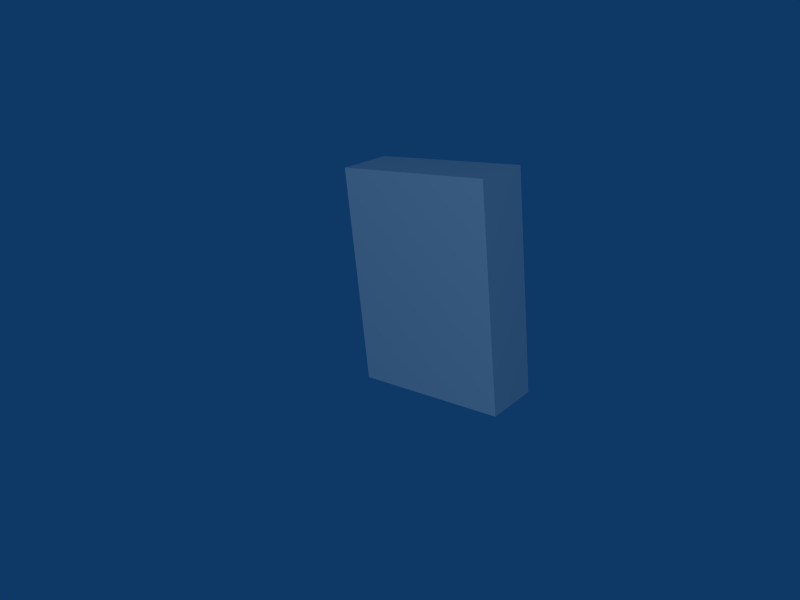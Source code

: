 # Source: Ladder_001.blend  (saved by Blender 2.47.0; exported with 4.5.12 LTS)
import bpy
from mathutils import Matrix  # noqa: F401  (used for matrix-valued properties, if any)

bpy.ops.wm.read_factory_settings(use_empty=True)
scene = bpy.context.scene
scene.name = 'Scene'

# ---- collections
col_collection_1 = bpy.data.collections.new('Collection 1'); scene.collection.children.link(col_collection_1)

# ---- materials (node trees are filled in below, after node groups)
mat_ladder_m = bpy.data.materials.new('ladder_M')
mat_ladder_m.alpha_threshold = 0.0
mat_ladder_m.roughness = 0.5
mat_ladder_m.line_color = (0.0, 0.0, 0.0, 1.0)
mat_material = bpy.data.materials.new('Material')
mat_material.alpha_threshold = 0.0
mat_material.roughness = 0.5
mat_material.line_color = (0.0, 0.0, 0.0, 1.0)

# ---- material node trees

# ---- world
world_world = bpy.data.worlds.new('World'); scene.world = world_world
world_world.color = (0.05656, 0.2208, 0.4)
world_world.use_sun_shadow = False
world_world.sun_shadow_jitter_overblur = 0.0
world_world.cycles.sampling_method = 'MANUAL'
world_world.cycles.sample_map_resolution = 256
world_world.light_settings.ao_factor = 1.4

# ---- cameras
cam_camera = bpy.data.cameras.new('Camera')
cam_camera.passepartout_alpha = 0.2
cam_camera.clip_end = 100.0
cam_camera.lens = 35.0
cam_camera.ortho_scale = 7.314
cam_camera.show_passepartout = False
cam_camera.show_safe_areas = True
cam_camera.dof.focus_distance = 0.0
cam_camera.dof.aperture_fstop = 128.0

# ---- lights
light_spot = bpy.data.lights.new('Spot', 'POINT')
light_spot.transmission_factor = 0.0
light_spot.cutoff_distance = 30.0
light_spot.energy = 100.0
light_spot.shadow_buffer_clip_start = 1.001
light_spot.shadow_soft_size = 1.0
light_spot.shadow_maximum_resolution = 0.006
light_spot.use_absolute_resolution = True
light_spot.cycles.use_multiple_importance_sampling = False

# ---- meshes
me_cube = bpy.data.meshes.new('Cube')
me_cube.from_pydata([(0.102, 0.03122, -0.1423), (0.102, -0.04149, -0.1423), (-0.102, -0.04149, -0.1423), (-0.102, 0.03122, -0.1423), (0.102, 0.03122, 0.1415), (0.102, -0.04149, 0.1415), (-0.102, -0.04149, 0.1415), (-0.102, 0.03122, 0.1415)], [], [(0, 1, 2, 3), (4, 7, 6, 5), (0, 4, 5, 1), (1, 5, 6, 2), (2, 6, 7, 3), (4, 0, 3, 7)])
me_cube.use_remesh_preserve_volume = False
me_cube.use_remesh_preserve_attributes = False
me_cube.use_mirror_vertex_groups = False
me_cube.update()
me_cube_003 = bpy.data.meshes.new('Cube.003')
me_cube_003.from_pydata([(-0.7266, -0.3174, 0.7143), (-0.7266, 0.1044, 0.7197), (0.734, -0.3174, 0.7143), (0.734, 0.1044, 0.7197), (0.734, -0.2981, 0.5717), (0.734, 0.1258, 0.5771), (-0.7266, -0.2981, 0.5717), (-0.7266, 0.1258, 0.5771), (0.6123, 0.1258, 0.5771), (0.4223, 0.1258, 0.5771), (0.6123, -0.2981, 0.5717), (0.4223, -0.2981, 0.5717), (-0.6049, 0.1258, 0.5771), (-0.4223, 0.1258, 0.5771), (-0.6049, -0.2981, 0.5717), (-0.4223, -0.2981, 0.5717), (-0.6049, 0.522, -0.05428), (-0.6049, 0.2348, -0.1438), (-0.6049, -0.19, -0.1491), (-0.6049, -0.5034, -0.06707), (-0.6049, -0.522, 0.05428), (-0.6049, -0.2348, 0.1438), (-0.6049, 0.19, 0.1491), (-0.6049, 0.5034, 0.06707), (0.6123, 0.522, -0.05428), (0.6123, 0.2348, -0.1438), (0.6123, -0.19, -0.1491), (0.6123, -0.5034, -0.06707), (0.6123, -0.522, 0.05428), (0.6123, -0.2348, 0.1438), (0.6123, 0.19, 0.1491), (0.6123, 0.5034, 0.06707), (-0.4223, 0.522, -0.05428), (-0.4223, 0.2348, -0.1438), (-0.4223, -0.19, -0.1491), (-0.4223, -0.5034, -0.06707), (-0.4223, -0.522, 0.05428), (-0.4223, -0.2348, 0.1438), (-0.4223, 0.19, 0.1491), (-0.4223, 0.5034, 0.06707), (0.4223, 0.522, -0.05428), (0.4223, 0.2348, -0.1438), (0.4223, -0.19, -0.1491), (0.4223, -0.5034, -0.06707), (0.4223, -0.522, 0.05428), (0.4223, -0.2348, 0.1438), (0.4223, 0.19, 0.1491), (0.4223, 0.5034, 0.06707), (0.4223, 0.1267, 0.09942), (0.4223, -0.1565, 0.09589), (0.4223, -0.348, 0.03619), (0.4223, -0.3356, -0.04471), (0.4223, -0.1267, -0.09942), (0.4223, 0.1565, -0.09589), (0.4223, 0.3356, 0.04471), (0.4223, 0.348, -0.03619), (-0.4223, 0.1267, 0.09942), (-0.4223, -0.1565, 0.09589), (-0.4223, -0.348, 0.03619), (-0.4223, -0.3356, -0.04471), (-0.4223, -0.1267, -0.09942), (-0.4223, 0.1565, -0.09589), (-0.4223, 0.3356, 0.04471), (-0.4223, 0.348, -0.03619), (0.6123, 0.1267, 0.09942), (0.6123, -0.1565, 0.09589), (0.6123, -0.348, 0.03619), (0.6123, -0.3356, -0.04471), (0.6123, -0.1267, -0.09942), (0.6123, 0.1565, -0.09589), (0.6123, 0.3356, 0.04471), (0.6123, 0.348, -0.03619), (-0.6049, 0.1267, 0.09942), (-0.6049, -0.1565, 0.09589), (-0.6049, -0.348, 0.03619), (-0.6049, -0.3356, -0.04471), (-0.6049, -0.1267, -0.09942), (-0.6049, 0.1565, -0.09589), (-0.6049, 0.3356, 0.04471), (-0.6049, 0.348, -0.03619), (0.9131, 0.1267, 0.09942), (0.9131, -0.1565, 0.09589), (0.9131, -0.348, 0.03619), (0.9131, -0.3356, -0.04471), (0.9131, -0.1267, -0.09942), (0.9131, 0.1565, -0.09589), (0.9131, 0.348, -0.03619), (0.9131, 0.3356, 0.04471), (-0.9085, 0.1267, 0.09942), (-0.9085, -0.1565, 0.09589), (-0.9085, -0.348, 0.03619), (-0.9085, -0.3356, -0.04471), (-0.9085, -0.1267, -0.09942), (-0.9085, 0.1565, -0.09589), (-0.9085, 0.348, -0.03619), (-0.9085, 0.3356, 0.04471)], [], [(0, 2, 3, 1), (15, 0, 14), (13, 12, 1), (11, 10, 2), (8, 9, 3), (2, 0, 15, 11), (9, 13, 1, 3), (12, 7, 1), (0, 1, 7, 6), (14, 0, 6), (10, 4, 2), (4, 5, 3, 2), (5, 8, 3), (46, 45, 11, 9), (37, 38, 13, 15), (29, 30, 8, 10), (22, 21, 14, 12), (30, 46, 9, 8), (45, 29, 10, 11), (38, 22, 12, 13), (21, 37, 15, 14), (23, 39, 32, 16), (16, 32, 33, 17), (17, 33, 34, 18), (18, 34, 35, 19), (19, 35, 36, 20), (20, 36, 37, 21), (22, 38, 39, 23), (47, 31, 24, 40), (40, 24, 25, 41), (41, 25, 26, 42), (42, 26, 27, 43), (43, 27, 28, 44), (44, 28, 29, 45), (46, 30, 31, 47), (79, 78, 23, 16), (77, 79, 16, 17), (76, 77, 17, 18), (75, 76, 18, 19), (74, 75, 19, 20), (73, 74, 20, 21), (72, 73, 21, 22), (78, 72, 22, 23), (70, 71, 24, 31), (71, 69, 25, 24), (69, 68, 26, 25), (68, 67, 27, 26), (67, 66, 28, 27), (66, 65, 29, 28), (65, 64, 30, 29), (64, 70, 31, 30), (62, 63, 32, 39), (63, 61, 33, 32), (61, 60, 34, 33), (60, 59, 35, 34), (59, 58, 36, 35), (58, 57, 37, 36), (57, 56, 38, 37), (56, 62, 39, 38), (55, 54, 47, 40), (53, 55, 40, 41), (52, 53, 41, 42), (51, 52, 42, 43), (50, 51, 43, 44), (49, 50, 44, 45), (48, 49, 45, 46), (54, 48, 46, 47), (56, 48, 54, 62), (57, 49, 48, 56), (58, 50, 49, 57), (59, 51, 50, 58), (60, 52, 51, 59), (61, 53, 52, 60), (63, 55, 53, 61), (62, 54, 55, 63), (64, 80, 87, 70), (65, 81, 80, 64), (66, 82, 81, 65), (67, 83, 82, 66), (68, 84, 83, 67), (69, 85, 84, 68), (71, 86, 85, 69), (70, 87, 86, 71), (88, 72, 78, 95), (89, 73, 72, 88), (90, 74, 73, 89), (91, 75, 74, 90), (92, 76, 75, 91), (93, 77, 76, 92), (94, 79, 77, 93), (95, 78, 79, 94)])
me_cube_003.polygons.foreach_set('use_smooth', [0, 0, 0, 0, 0, 0, 0, 0, 0, 0, 0, 0, 0, 0, 0, 0, 0, 0, 0, 0, 0, 1, 1, 1, 1, 1, 1, 1, 1, 1, 1, 1, 1, 1, 1, 0, 0, 0, 0, 0, 0, 0, 0, 0, 0, 0, 0, 0, 0, 0, 0, 0, 0, 0, 0, 0, 0, 0, 0, 0, 0, 0, 0, 0, 0, 0, 0, 1, 1, 1, 1, 1, 1, 1, 1, 1, 1, 1, 1, 1, 1, 1, 1, 1, 1, 1, 1, 1, 1, 1, 1])
_uv = me_cube_003.uv_layers.new(name='UVTex')
_uv.uv.foreach_set('vector', [0.03338, 0.09303, 0.6103, 0.09303, 0.6103, 0.1604, 0.03338, 0.1604, 0.1534, 0.03049, 0.03338, 0.08724, 0.08138, 0.03049, 0.1535, 0.2258, 0.08145, 0.2258, 0.03338, 0.1688, 0.4865, 0.03049, 0.5614, 0.03049, 0.6094, 0.08724, 0.5621, 0.2258, 0.4871, 0.2258, 0.6102, 0.1688, 0.6094, 0.08724, 0.03338, 0.08724, 0.1534, 0.03049, 0.4865, 0.03049, 0.4871, 0.2258, 0.1535, 0.2258, 0.03338, 0.1688, 0.6102, 0.1688, 0.08145, 0.2258, 0.03338, 0.2258, 0.03338, 0.1688, 0.7371, 0.7628, 0.8537, 0.7628, 0.8541, 0.8192, 0.7368, 0.8192, 0.08138, 0.03049, 0.03338, 0.08724, 0.03338, 0.03049, 0.5614, 0.03049, 0.6094, 0.03049, 0.6094, 0.08724, 0.9701, 0.8201, 0.8567, 0.8202, 0.8567, 0.7637, 0.9695, 0.7637, 0.6102, 0.2258, 0.5621, 0.2258, 0.6102, 0.1688, 0.4377, 0.2508, 0.4372, 0.3635, 0.1444, 0.3645, 0.1447, 0.2523, 0.4391, 0.6064, 0.4388, 0.7121, 0.1459, 0.7125, 0.1463, 0.6074, 0.4376, 0.4921, 0.4388, 0.6078, 0.1458, 0.6082, 0.1448, 0.4931, 0.4377, 0.363, 0.4387, 0.4915, 0.1459, 0.4925, 0.1447, 0.3645, 0.4388, 0.6078, 0.4389, 0.7127, 0.1459, 0.7131, 0.1458, 0.6082, 0.4372, 0.3635, 0.4376, 0.4921, 0.1448, 0.4931, 0.1444, 0.3645, 0.4371, 0.2514, 0.4377, 0.363, 0.1447, 0.3645, 0.1442, 0.2529, 0.4387, 0.4915, 0.4391, 0.6064, 0.1463, 0.6074, 0.1459, 0.4925, 0.3348, 0.8175, 0.3348, 0.8983, 0.2447, 0.8983, 0.2447, 0.8175, 0.2403, 0.8131, 0.2403, 0.8939, 0.1497, 0.8939, 0.1497, 0.8131, 0.5317, 0.6421, 0.4456, 0.6421, 0.4456, 0.5483, 0.5317, 0.5483, 0.5294, 0.5453, 0.4432, 0.5453, 0.4432, 0.4558, 0.5294, 0.4558, 0.5294, 0.4527, 0.4432, 0.4527, 0.4432, 0.3568, 0.5294, 0.3568, 0.5294, 0.3516, 0.4432, 0.3516, 0.4432, 0.2532, 0.5294, 0.2532, 0.4371, 0.8153, 0.4371, 0.8961, 0.3466, 0.8961, 0.3466, 0.8153, 0.3381, 0.7337, 0.3381, 0.8175, 0.2481, 0.8175, 0.2481, 0.7337, 0.2394, 0.7293, 0.2394, 0.8131, 0.149, 0.8131, 0.149, 0.7293, 0.6211, 0.6416, 0.5317, 0.6416, 0.5317, 0.548, 0.6211, 0.548, 0.6188, 0.5449, 0.5294, 0.5449, 0.5294, 0.4556, 0.6188, 0.4556, 0.6188, 0.452, 0.5294, 0.452, 0.5294, 0.3563, 0.6188, 0.3563, 0.6188, 0.3514, 0.5294, 0.3514, 0.5294, 0.2532, 0.6188, 0.2532, 0.435, 0.7315, 0.435, 0.8153, 0.3466, 0.8153, 0.3466, 0.7315, 0.7297, 0.8836, 0.7297, 0.9166, 0.7098, 0.9249, 0.7097, 0.8754, 0.7529, 0.8603, 0.7297, 0.8836, 0.7097, 0.8754, 0.7447, 0.8404, 0.7859, 0.8602, 0.7529, 0.8603, 0.7447, 0.8404, 0.7941, 0.8403, 0.8093, 0.8835, 0.7859, 0.8602, 0.7941, 0.8403, 0.8292, 0.8752, 0.8094, 0.9165, 0.8093, 0.8835, 0.8292, 0.8752, 0.8293, 0.9247, 0.7861, 0.9398, 0.8094, 0.9165, 0.8293, 0.9247, 0.7944, 0.9597, 0.7531, 0.9399, 0.7861, 0.9398, 0.7944, 0.9597, 0.7449, 0.9598, 0.7297, 0.9166, 0.7531, 0.9399, 0.7449, 0.9598, 0.7098, 0.9249, 0.8095, 0.9166, 0.8096, 0.8836, 0.8295, 0.8754, 0.8294, 0.9249, 0.8096, 0.8836, 0.7863, 0.8603, 0.7946, 0.8404, 0.8295, 0.8754, 0.7863, 0.8603, 0.7533, 0.8602, 0.7451, 0.8403, 0.7946, 0.8404, 0.7533, 0.8602, 0.7299, 0.8835, 0.71, 0.8752, 0.7451, 0.8403, 0.7299, 0.8835, 0.7299, 0.9165, 0.7099, 0.9247, 0.71, 0.8752, 0.7299, 0.9165, 0.7531, 0.9398, 0.7449, 0.9597, 0.7099, 0.9247, 0.7531, 0.9398, 0.7861, 0.9399, 0.7943, 0.9598, 0.7449, 0.9597, 0.7861, 0.9399, 0.8095, 0.9166, 0.8294, 0.9249, 0.7943, 0.9598, 0.9453, 0.9191, 0.9454, 0.8861, 0.9653, 0.8779, 0.9652, 0.9273, 0.9454, 0.8861, 0.9221, 0.8627, 0.9304, 0.8428, 0.9653, 0.8779, 0.9221, 0.8627, 0.8892, 0.8626, 0.881, 0.8427, 0.9304, 0.8428, 0.8892, 0.8626, 0.8658, 0.8859, 0.8459, 0.8776, 0.881, 0.8427, 0.8658, 0.8859, 0.8657, 0.9189, 0.8458, 0.9271, 0.8459, 0.8776, 0.8657, 0.9189, 0.889, 0.9423, 0.8807, 0.9622, 0.8458, 0.9271, 0.889, 0.9423, 0.922, 0.9423, 0.9302, 0.9623, 0.8807, 0.9622, 0.922, 0.9423, 0.9453, 0.9191, 0.9652, 0.9273, 0.9302, 0.9623, 0.9454, 0.8861, 0.9454, 0.9191, 0.9652, 0.9273, 0.9653, 0.8779, 0.9221, 0.8627, 0.9454, 0.8861, 0.9653, 0.8779, 0.9304, 0.8428, 0.8892, 0.8626, 0.9221, 0.8627, 0.9304, 0.8428, 0.881, 0.8427, 0.8658, 0.8859, 0.8892, 0.8626, 0.881, 0.8427, 0.8459, 0.8776, 0.8657, 0.9189, 0.8658, 0.8859, 0.8459, 0.8776, 0.8458, 0.9271, 0.889, 0.9423, 0.8657, 0.9189, 0.8458, 0.9271, 0.8807, 0.9622, 0.922, 0.9423, 0.889, 0.9423, 0.8807, 0.9622, 0.9302, 0.9623, 0.9454, 0.9191, 0.922, 0.9423, 0.9302, 0.9623, 0.9652, 0.9273, 0.6274, 0.3006, 0.9764, 0.3006, 0.9764, 0.3899, 0.6274, 0.3899, 0.6274, 0.2055, 0.9764, 0.2055, 0.9764, 0.2989, 0.6274, 0.2989, 0.6274, 0.1209, 0.9764, 0.1209, 0.9764, 0.2038, 0.6274, 0.2038, 0.6274, 0.02289, 0.9764, 0.02289, 0.9764, 0.1165, 0.6274, 0.1165, 0.6274, 0.6579, 0.9764, 0.6579, 0.9764, 0.7471, 0.6274, 0.7471, 0.6274, 0.5677, 0.9764, 0.5677, 0.9764, 0.6552, 0.6274, 0.6552, 0.6274, 0.4822, 0.9764, 0.4822, 0.9764, 0.5651, 0.6274, 0.5651, 0.6274, 0.3918, 0.9764, 0.3918, 0.9764, 0.4783, 0.6274, 0.4783, 0.1354, 0.3978, 0.1354, 0.5213, 0.06995, 0.5213, 0.06995, 0.3978, 0.06905, 0.6677, 0.06905, 0.7912, 0.005135, 0.7912, 0.005135, 0.6677, 0.1339, 0.669, 0.1339, 0.7925, 0.06908, 0.7925, 0.06908, 0.669, 0.07017, 0.2607, 0.07017, 0.3842, 0.007207, 0.3842, 0.007207, 0.2607, 0.135, 0.2613, 0.135, 0.3848, 0.07081, 0.3848, 0.07081, 0.2613, 0.06856, 0.5313, 0.06856, 0.6548, 0.005163, 0.6548, 0.005163, 0.5313, 0.1336, 0.5325, 0.1336, 0.656, 0.06935, 0.656, 0.06935, 0.5325, 0.06932, 0.3984, 0.06932, 0.5219, 0.005016, 0.5219, 0.005016, 0.3984, 0.06987, 0.5216, 0.06987, 0.3976, 0.1353, 0.3976, 0.1353, 0.5216, 0.004853, 0.7906, 0.004853, 0.6687, 0.06951, 0.6687, 0.06951, 0.7906, 0.07045, 0.7901, 0.07045, 0.6695, 0.1336, 0.6695, 0.1336, 0.7901, 0.007171, 0.3829, 0.007171, 0.2606, 0.07058, 0.2606, 0.07058, 0.3829, 0.07055, 0.3846, 0.07055, 0.2606, 0.1353, 0.2606, 0.1353, 0.3846, 0.004417, 0.6542, 0.004417, 0.5316, 0.06914, 0.5316, 0.06914, 0.6542, 0.0696, 0.6557, 0.0696, 0.5328, 0.1334, 0.5328, 0.1334, 0.6557, 0.005388, 0.5219, 0.005388, 0.3982, 0.06893, 0.3982, 0.06893, 0.5219])
me_cube_003.materials.append(mat_ladder_m)
me_cube_003.use_remesh_preserve_volume = False
me_cube_003.use_remesh_preserve_attributes = False
me_cube_003.use_mirror_vertex_groups = False
me_cube_003.update()
me_cube_002 = bpy.data.meshes.new('Cube.002')
me_cube_002.from_pydata([(1.0, 0.75, -1.0), (1.0, -1.0, -1.0), (-1.0, -1.0, -1.0), (-1.0, 0.75, -1.0), (1.0, 0.75, 1.0), (1.0, -1.0, 1.0), (-1.0, -1.0, 1.0), (-1.0, 0.75, 1.0), (-0.8, -1.0, -0.8), (-0.8, -1.0, 0.8), (0.8, -1.0, -0.8), (0.8, -1.0, 0.8), (-0.8, 0.05976, -0.8), (0.8, 0.05976, -0.8), (-0.8, 0.05976, 0.8), (0.8, 0.05976, 0.8)], [], [(0, 1, 2, 3), (4, 7, 6, 5), (0, 4, 5, 1), (2, 6, 7, 3), (6, 2, 8, 9), (1, 5, 11, 10), (5, 6, 9, 11), (2, 1, 10, 8), (8, 10, 13, 12), (11, 9, 14, 15), (10, 11, 15, 13), (9, 8, 12, 14), (13, 15, 14, 12)])
_uv = me_cube_002.uv_layers.new(name='UVTex')
_uv.uv.foreach_set('vector', [0.8019, 0.6217, 0.9634, 0.6217, 0.9634, 0.9844, 0.8019, 0.9844, 0.624, 0.9813, 0.624, 0.6123, 0.7855, 0.6123, 0.7855, 0.9813, 0.8019, 0.6217, 0.8019, 0.2467, 0.9634, 0.2467, 0.9634, 0.6217, 0.7855, 0.2433, 0.7855, 0.6123, 0.624, 0.6123, 0.624, 0.2433, 0.03327, 0.9743, 0.03327, 0.1718, 0.0906, 0.2521, 0.0906, 0.8941, 0.6065, 0.1718, 0.6065, 0.9743, 0.5492, 0.8941, 0.5492, 0.2521, 0.6065, 0.9743, 0.03327, 0.9743, 0.0906, 0.8941, 0.5492, 0.8941, 0.03327, 0.1718, 0.6065, 0.1718, 0.5492, 0.2521, 0.0906, 0.2521, 0.742, 0.132, 0.5006, 0.132, 0.5006, 0.03744, 0.742, 0.03744, 0.2591, 0.132, 0.01769, 0.132, 0.01769, 0.03744, 0.2591, 0.03744, 0.5006, 0.132, 0.2591, 0.132, 0.2591, 0.03744, 0.5006, 0.03744, 0.9835, 0.132, 0.742, 0.132, 0.742, 0.03744, 0.9835, 0.03744, 0.5433, 0.2637, 0.5433, 0.887, 0.09811, 0.887, 0.09811, 0.2637])
me_cube_002.materials.append(mat_material)
me_cube_002.use_remesh_preserve_volume = False
me_cube_002.use_remesh_preserve_attributes = False
me_cube_002.use_mirror_vertex_groups = False
me_cube_002.update()
arm_armature = bpy.data.armatures.new('Armature')  # bones are not reproduced

# ---- objects
ob_empty_002 = bpy.data.objects.new('Empty.002', None)
ob_shape = bpy.data.objects.new('Shape', None)
ob_col0 = bpy.data.objects.new('Col0', None)
ob_collision = bpy.data.objects.new('Collision', me_cube)
ob_detail32 = bpy.data.objects.new('Detail32', None)
ob_armature = bpy.data.objects.new('Armature', arm_armature)
ob_ladder = bpy.data.objects.new('Ladder', me_cube_003)
ob_base = bpy.data.objects.new('Base', me_cube_002)
ob_lamp = bpy.data.objects.new('Lamp', light_spot)
ob_camera = bpy.data.objects.new('Camera', cam_camera)

# ---- transforms, parenting, visibility, modifiers, constraints
ob_empty_002.location = (-0.0002305, 0.01606, 6.01)
ob_empty_002.lock_rotations_4d = False
ob_empty_002.empty_display_type = 'ARROWS'
ob_empty_002.empty_image_offset = (0.0, 0.0)
ob_empty_002.color = (0.0, 0.0, 0.0, 1.0)
ob_empty_002.lineart.crease_threshold = 0.0
ob_shape.location = (-0.0002304, 2.477, -1.594)
ob_shape.lock_rotations_4d = False
ob_shape.empty_display_type = 'ARROWS'
ob_shape.empty_image_offset = (0.0, 0.0)
ob_shape.color = (0.0, 0.0, 0.0, 1.0)
ob_shape.lineart.crease_threshold = 0.0
ob_col0.parent = ob_shape
ob_col0.matrix_parent_inverse = Matrix(((1.0, 0.0, 0.0, 0.0002304), (0.0, 1.0, 0.0, -2.477), (0.0, 0.0, 1.0, 1.594), (0.0, 0.0, 0.0, 1.0)))
ob_col0.location = (0.0, 2.0, 2.0)
ob_col0.lock_rotations_4d = False
ob_col0.empty_display_type = 'ARROWS'
ob_col0.empty_image_offset = (0.0, 0.0)
ob_col0.color = (0.0, 0.0, 0.0, 1.0)
ob_col0.lineart.crease_threshold = 0.0
ob_collision.parent = ob_col0
ob_collision.matrix_parent_inverse = Matrix(((1.0, 0.0, 0.0, -0.0), (0.0, 1.0, 0.0, -2.0), (0.0, 0.0, 1.0, -2.0), (0.0, 0.0, 0.0, 1.0)))
ob_collision.location = (0.0, 0.0, 0.0)
ob_collision.lock_rotations_4d = False
ob_collision.empty_display_type = 'ARROWS'
ob_collision.color = (0.0, 0.0, 0.0, 1.0)
ob_collision.display_type = 'WIRE'
ob_collision.lineart.crease_threshold = 0.0
ob_detail32.parent = ob_shape
ob_detail32.matrix_parent_inverse = Matrix(((1.0, 0.0, 0.0, 0.0002304), (0.0, 1.0, 0.0, -2.477), (0.0, 0.0, 1.0, 1.594), (0.0, 0.0, 0.0, 1.0)))
ob_detail32.location = (-0.0002303, 1.017, -2.635)
ob_detail32.lock_rotations_4d = False
ob_detail32.empty_display_type = 'ARROWS'
ob_detail32.empty_image_offset = (0.0, 0.0)
ob_detail32.color = (0.0, 0.0, 0.0, 1.0)
ob_detail32.lineart.crease_threshold = 0.0
ob_armature.parent = ob_detail32
ob_armature.matrix_parent_inverse = Matrix(((1.0, 0.0, 0.0, 0.0002303), (0.0, 1.0, 0.0, -1.017), (0.0, 0.0, 1.0, 2.635), (0.0, 0.0, 0.0, 1.0)))
ob_armature.location = (-0.0002305, -0.01942, 0.0008087)
ob_armature.scale = (0.08388, 0.08388, 0.08388)
ob_armature.lock_rotations_4d = False
ob_armature.empty_display_type = 'ARROWS'
ob_armature.color = (0.0, 0.0, 0.0, 1.0)
ob_armature.show_in_front = True
ob_armature.lineart.crease_threshold = 0.0
ob_ladder.parent = ob_armature
ob_ladder.matrix_parent_inverse = Matrix(((11.92, 0.0, 0.0, 0.002748), (0.0, 11.92, 0.0, 0.2315), (0.0, 0.0, 11.92, -0.009641), (0.0, 0.0, 0.0, 1.0)))
ob_ladder.location = (-0.0002305, -0.01942, 0.0008087)
ob_ladder.rotation_euler = (-0.04162, -9.238e-18, 1.923e-19)
ob_ladder.scale = (0.1, 0.04, 0.14)
ob_ladder.lock_rotations_4d = False
ob_ladder.empty_display_type = 'ARROWS'
ob_ladder.color = (0.0, 0.0, 0.0, 1.0)
ob_ladder.lineart.crease_threshold = 0.0
_vg = ob_ladder.vertex_groups.new(name='Bone')
for _i, _w in zip([0, 1, 2, 3, 4, 5, 6, 7, 8, 9, 10, 11, 12, 13, 14, 15, 16, 17, 18, 19, 20, 21, 22, 23, 24, 25, 26, 27, 28, 29, 30, 31, 32, 33, 34, 35, 36, 37, 38, 39, 40, 41, 42, 43, 44, 45, 46, 47, 48, 49, 50, 51, 52, 53, 54, 55, 56, 57, 58, 59, 60, 61, 62, 63, 64, 65, 66, 67, 68, 69, 70, 71, 72, 73, 74, 75, 76, 77, 78, 79, 80, 81, 82, 83, 84, 85, 86, 87, 88, 89, 90, 91, 92, 93, 94, 95], [1.0, 1.0, 1.0, 1.0, 1.0, 1.0, 1.0, 1.0, 1.0, 1.0, 1.0, 1.0, 1.0, 1.0, 1.0, 1.0, 1.0, 1.0, 1.0, 1.0, 1.0, 1.0, 1.0, 1.0, 1.0, 1.0, 1.0, 1.0, 1.0, 1.0, 1.0, 1.0, 1.0, 1.0, 1.0, 1.0, 1.0, 1.0, 1.0, 1.0, 1.0, 1.0, 1.0, 1.0, 1.0, 1.0, 1.0, 1.0, 1.0, 1.0, 1.0, 1.0, 1.0, 1.0, 1.0, 1.0, 1.0, 1.0, 1.0, 1.0, 1.0, 1.0, 1.0, 1.0, 1.0, 1.0, 1.0, 1.0, 1.0, 1.0, 1.0, 1.0, 1.0, 1.0, 1.0, 1.0, 1.0, 1.0, 1.0, 1.0, 1.0, 1.0, 1.0, 1.0, 1.0, 1.0, 1.0, 1.0, 1.0, 1.0, 1.0, 1.0, 1.0, 1.0, 1.0, 1.0]): _vg.add([_i], _w, 'REPLACE')
_m = ob_ladder.modifiers.new('Armature', 'ARMATURE')
_m.object = ob_armature
_m.use_bone_envelopes = True
ob_base.parent = ob_detail32
ob_base.matrix_parent_inverse = Matrix(((1.0, 0.0, 0.0, 0.0002303), (0.0, 1.0, 0.0, -1.017), (0.0, 0.0, 1.0, 2.635), (0.0, 0.0, 0.0, 1.0)))
ob_base.location = (0.0, 0.0, 0.0)
ob_base.scale = (0.1, 0.04, 0.14)
ob_base.lock_rotations_4d = False
ob_base.empty_display_type = 'ARROWS'
ob_base.color = (0.0, 0.0, 0.0, 1.0)
ob_base.lineart.crease_threshold = 0.0
ob_lamp.location = (1.416, -2.036, 1.441)
ob_lamp.rotation_euler = (0.6503, 0.05522, 1.866)
ob_lamp.lock_rotations_4d = False
ob_lamp.empty_display_type = 'ARROWS'
ob_lamp.color = (0.0, 0.0, 0.0, 0.0)
ob_lamp.lineart.crease_threshold = 0.0
ob_camera.location = (0.5753, -0.7009, 0.317)
ob_camera.rotation_euler = (1.211, 0.08969, 0.7107)
ob_camera.lock_rotations_4d = False
ob_camera.empty_display_type = 'ARROWS'
ob_camera.color = (0.0, 0.0, 0.0, 0.0)
ob_camera.hide_viewport = True
ob_camera.display_type = 'WIRE'
ob_camera.lineart.crease_threshold = 0.0

# ---- collection membership
col_collection_1.objects.link(ob_empty_002)
col_collection_1.objects.link(ob_shape)
col_collection_1.objects.link(ob_col0)
col_collection_1.objects.link(ob_collision)
col_collection_1.objects.link(ob_detail32)
col_collection_1.objects.link(ob_armature)
col_collection_1.objects.link(ob_ladder)
col_collection_1.objects.link(ob_base)
col_collection_1.objects.link(ob_lamp)
col_collection_1.objects.link(ob_camera)

# ---- scene / render settings (as saved in the file)
scene.camera = ob_camera
scene.frame_start = 1; scene.frame_end = 40; scene.frame_set(1)
scene.render.engine = 'BLENDER_EEVEE_NEXT'
scene.render.image_settings.file_format = 'JPEG'
scene.render.image_settings.color_mode = 'RGB'
scene.render.image_settings.compression = 90
scene.render.resolution_x = 800
scene.render.resolution_y = 600
scene.render.pixel_aspect_x = 100.0
scene.render.pixel_aspect_y = 100.0
scene.render.fps = 25
scene.render.dither_intensity = 0.0
scene.render.use_compositing = False
scene.render.use_sequencer = False
scene.render.bake_margin = 2
scene.render.bake_bias = 0.0
scene.render.use_stamp_time = False
scene.render.use_stamp_date = False
scene.render.use_stamp_frame = False
scene.render.use_stamp_camera = False
scene.render.use_stamp_scene = False
scene.render.use_stamp_filename = False
scene.render.use_stamp_render_time = False
scene.render.stamp_font_size = 0
scene.cycles.use_denoising = False
scene.cycles.samples = 10
scene.cycles.sampling_pattern = 'TABULATED_SOBOL'
scene.cycles.light_sampling_threshold = 0.0
scene.cycles.use_adaptive_sampling = False
scene.cycles.use_light_tree = False
scene.cycles.blur_glossy = 0.0
scene.cycles.volume_bounces = 1
scene.cycles.pixel_filter_type = 'GAUSSIAN'
scene.cycles.sample_clamp_indirect = 0.0
scene.view_settings.view_transform = 'Raw'
bpy.context.view_layer.update()
